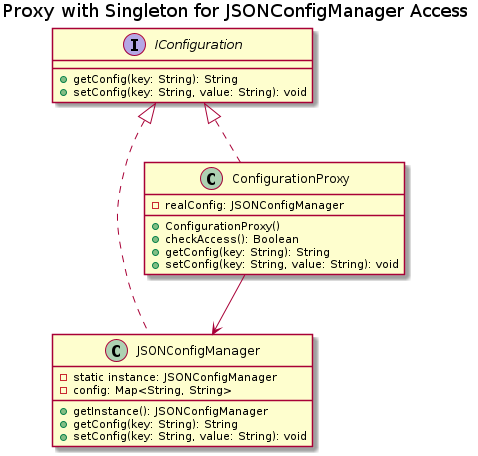

The diagram above was rendered by PlantUML. Its source (embedded in the PNG):
@startuml
title Proxy with Singleton for JSONConfigManager Access

interface IConfiguration {
    + getConfig(key: String): String
    + setConfig(key: String, value: String): void
}

class JSONConfigManager implements IConfiguration {
    - static instance: JSONConfigManager
    - config: Map<String, String>
    + getInstance(): JSONConfigManager
    + getConfig(key: String): String
    + setConfig(key: String, value: String): void
}

class ConfigurationProxy implements IConfiguration {
    - realConfig: JSONConfigManager
    + ConfigurationProxy()
    + checkAccess(): Boolean
    + getConfig(key: String): String
    + setConfig(key: String, value: String): void
}

ConfigurationProxy --> JSONConfigManager

@enduml